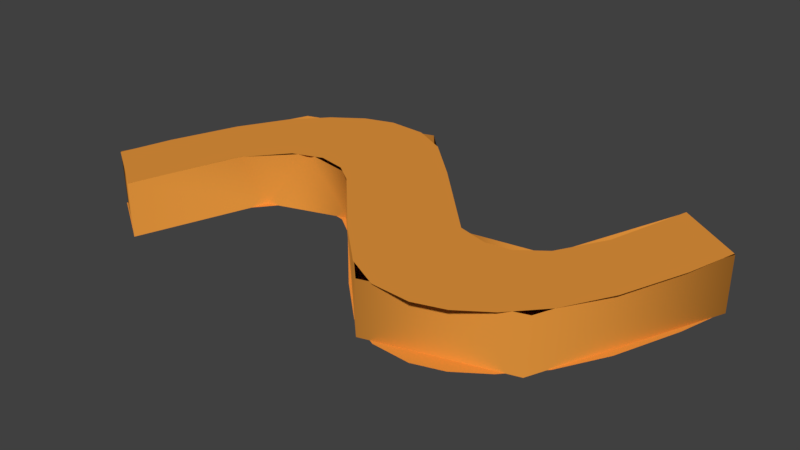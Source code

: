 # Source: tilde.blend  (saved by Blender 2.79.0; exported with 4.5.12 LTS)
import bpy
from mathutils import Matrix  # noqa: F401  (used for matrix-valued properties, if any)

bpy.ops.wm.read_factory_settings(use_empty=True)
scene = bpy.context.scene
scene.name = 'Scene'

# ---- collections
col_collection_1 = bpy.data.collections.new('Collection 1'); scene.collection.children.link(col_collection_1)

# ---- materials (node trees are filled in below, after node groups)
mat_material_001 = bpy.data.materials.new('Material.001')
mat_material_001.alpha_threshold = 0.0
mat_material_001.use_transparent_shadow = False
mat_material_001.diffuse_color = (0.8, 0.3085, 0.04656, 1.0)
mat_material_001.roughness = 0.5

# ---- material node trees

# ---- world
world_world = bpy.data.worlds.new('World'); scene.world = world_world
world_world.color = (0.05088, 0.05088, 0.05088)
world_world.use_sun_shadow = False
world_world.sun_shadow_jitter_overblur = 0.0
world_world.cycles.sampling_method = 'MANUAL'

# ---- meshes
me_cutext = bpy.data.meshes.new('CUText')
me_cutext.from_pydata([(-0.03885, -0.01685, 0.01), (-0.0507, -0.01177, 0.01), (-0.0481, -0.005355, 0.01), (-0.0436, 0.002771, 0.01), (-0.03872, 0.008639, 0.01), (-0.03321, 0.0127, 0.01), (-0.02768, 0.01528, 0.01), (-0.02216, 0.01647, 0.01), (-0.01492, 0.0162, 0.01), (-0.008367, 0.01395, 0.01), (-8.865e-05, 0.008637, 0.01), (0.01427, -0.001433, 0.01), (0.01993, -0.002508, 0.01), (0.02449, -0.002081, 0.01), (0.02931, 0.000346, 0.01), (0.03423, 0.006202, 0.01), (0.03873, 0.01696, 0.01), (0.0507, 0.01154, 0.01), (0.0481, 0.005131, 0.01), (0.0436, -0.002966, 0.01), (0.03872, -0.008777, 0.01), (0.03321, -0.01277, 0.01), (0.02768, -0.0153, 0.01), (0.02216, -0.01647, 0.01), (0.01492, -0.0162, 0.01), (0.008367, -0.01395, 0.01), (0.0004782, -0.008941, 0.01), (-0.01169, -0.0001111, 0.01), (-0.01572, 0.001844, 0.01), (-0.02094, 0.002549, 0.01), (-0.02661, 0.001158, 0.01), (-0.03271, -0.003767, 0.01), (-0.03885, -0.01685, -0.01), (-0.0507, -0.01177, -0.01), (-0.0481, -0.005355, -0.01), (-0.0436, 0.002771, -0.01), (-0.03872, 0.008639, -0.01), (-0.03321, 0.0127, -0.01), (-0.02768, 0.01528, -0.01), (-0.02216, 0.01647, -0.01), (-0.01492, 0.0162, -0.01), (-0.008367, 0.01395, -0.01), (-8.865e-05, 0.008637, -0.01), (0.01182, 3.836e-05, -0.01), (0.01572, -0.001844, -0.01), (0.01993, -0.002508, -0.01), (0.02449, -0.002081, -0.01), (0.02931, 0.000346, -0.01), (0.03423, 0.006202, -0.01), (0.03873, 0.01696, -0.01), (0.0507, 0.01154, -0.01), (0.0481, 0.005131, -0.01), (0.0436, -0.002966, -0.01), (0.03872, -0.008777, -0.01), (0.03321, -0.01277, -0.01), (0.02768, -0.0153, -0.01), (0.02216, -0.01647, -0.01), (0.01492, -0.0162, -0.01), (0.008367, -0.01395, -0.01), (0.0004782, -0.008941, -0.01), (-0.01169, -0.0001111, -0.01), (-0.01572, 0.001844, -0.01), (-0.02094, 0.002549, -0.01), (-0.02661, 0.001158, -0.01), (-0.03271, -0.003767, -0.01), (-0.03884, -0.01688, -0.01), (-0.03885, -0.01681, 0.01), (-0.05091, -0.01148, -0.01), (-0.05092, -0.0116, 0.01), (-0.03669, 0.0115, -0.01), (-0.03713, 0.01116, 0.01), (-0.01131, 0.01624, -0.01), (-0.01221, 0.01644, 0.01), (0.01478, -0.002034, 0.01), (0.01576, -0.002221, -0.01), (0.02707, -0.001415, -0.01), (0.02944, -0.0005103, 0.01), (0.03846, 0.01416, -0.01), (0.0388, 0.01683, 0.01), (0.05091, 0.01124, -0.01), (0.05092, 0.01137, 0.01), (0.03677, -0.01155, -0.01), (0.0372, -0.01122, 0.01), (0.0119, -0.01632, -0.01), (0.01218, -0.01643, 0.01), (-0.01557, 0.002461, -0.01), (-0.01321, 0.00106, 0.01), (-0.02412, 0.002389, 0.01), (-0.03053, -0.0008206, -0.01), (-0.03261, -0.003631, 0.01)], [], [(6, 8, 7), (6, 9, 8), (5, 9, 6), (15, 17, 16), (15, 18, 17), (5, 10, 9), (4, 10, 5), (3, 10, 4), (29, 10, 3), (14, 18, 15), (28, 10, 29), (3, 30, 29), (14, 19, 18), (28, 11, 10), (27, 11, 28), (2, 30, 3), (65, 66, 68, 67), (2, 31, 30), (13, 19, 14), (26, 11, 27), (26, 12, 11), (12, 19, 13), (26, 19, 12), (26, 20, 19), (2, 0, 31), (1, 0, 2), (26, 21, 20), (25, 21, 26), (25, 22, 21), (24, 22, 25), (24, 23, 22), (40, 38, 39), (41, 38, 40), (41, 37, 38), (50, 48, 49), (51, 48, 50), (42, 37, 41), (42, 36, 37), (42, 35, 36), (42, 62, 35), (51, 47, 48), (42, 61, 62), (63, 35, 62), (52, 47, 51), (43, 61, 42), (43, 60, 61), (63, 34, 35), (44, 60, 43), (64, 34, 63), (52, 46, 47), (44, 59, 60), (45, 59, 44), (52, 45, 46), (52, 59, 45), (53, 59, 52), (32, 34, 64), (32, 33, 34), (54, 59, 53), (54, 58, 59), (55, 58, 54), (55, 57, 58), (56, 57, 55), (73, 71, 72), (78, 77, 76), (87, 85, 86), (89, 88, 87), (67, 68, 70, 69), (69, 70, 72, 71), (74, 73, 76, 75), (73, 74, 71), (77, 78, 80, 79), (76, 77, 75), (79, 80, 82, 81), (81, 82, 84, 83), (83, 84, 86, 85), (88, 89, 66, 65), (87, 88, 85)])
me_cutext.polygons.foreach_set('use_smooth', [0, 0, 0, 0, 0, 0, 0, 0, 0, 0, 0, 0, 0, 0, 0, 0, 1, 0, 0, 0, 0, 0, 0, 0, 0, 0, 0, 0, 0, 0, 0, 0, 0, 0, 0, 0, 0, 0, 0, 0, 0, 0, 0, 0, 0, 0, 0, 0, 0, 0, 0, 0, 0, 0, 0, 0, 0, 0, 0, 0, 0, 0, 1, 1, 1, 1, 1, 1, 1, 1, 1, 1, 1, 1, 1, 1, 1])
_uv = me_cutext.uv_layers.new(name='UVMap')
_uv.uv.foreach_set('vector', [0.0, 0.0, 1.0, 0.0, 1.0, 1.0, 0.0, 0.0, 1.0, 0.0, 1.0, 1.0, 0.0, 0.0, 1.0, 0.0, 1.0, 1.0, 0.0, 0.0, 1.0, 0.0, 1.0, 1.0, 0.0, 0.0, 1.0, 0.0, 1.0, 1.0, 0.0, 0.0, 1.0, 0.0, 1.0, 1.0, 0.0, 0.0, 1.0, 0.0, 1.0, 1.0, 0.0, 0.0, 1.0, 0.0, 1.0, 1.0, 0.0, 0.0, 1.0, 0.0, 1.0, 1.0, 0.0, 0.0, 1.0, 0.0, 1.0, 1.0, 0.0, 0.0, 1.0, 0.0, 1.0, 1.0, 0.0, 0.0, 1.0, 0.0, 1.0, 1.0, 0.0, 0.0, 1.0, 0.0, 1.0, 1.0, 0.0, 0.0, 1.0, 0.0, 1.0, 1.0, 0.0, 0.0, 1.0, 0.0, 1.0, 1.0, 0.0, 0.0, 1.0, 0.0, 1.0, 1.0, 0.0, 0.0, 1.0, 0.0, 1.0, 1.0, 0.0, 1.0, 0.0, 0.0, 1.0, 0.0, 1.0, 1.0, 0.0, 0.0, 1.0, 0.0, 1.0, 1.0, 0.0, 0.0, 1.0, 0.0, 1.0, 1.0, 0.0, 0.0, 1.0, 0.0, 1.0, 1.0, 0.0, 0.0, 1.0, 0.0, 1.0, 1.0, 0.0, 0.0, 1.0, 0.0, 1.0, 1.0, 0.0, 0.0, 1.0, 0.0, 1.0, 1.0, 0.0, 0.0, 1.0, 0.0, 1.0, 1.0, 0.0, 0.0, 1.0, 0.0, 1.0, 1.0, 0.0, 0.0, 1.0, 0.0, 1.0, 1.0, 0.0, 0.0, 1.0, 0.0, 1.0, 1.0, 0.0, 0.0, 1.0, 0.0, 1.0, 1.0, 0.0, 0.0, 1.0, 0.0, 1.0, 1.0, 0.0, 0.0, 1.0, 0.0, 1.0, 1.0, 0.0, 0.0, 1.0, 0.0, 1.0, 1.0, 0.0, 0.0, 1.0, 0.0, 1.0, 1.0, 0.0, 0.0, 1.0, 0.0, 1.0, 1.0, 0.0, 0.0, 1.0, 0.0, 1.0, 1.0, 0.0, 0.0, 1.0, 0.0, 1.0, 1.0, 0.0, 0.0, 1.0, 0.0, 1.0, 1.0, 0.0, 0.0, 1.0, 0.0, 1.0, 1.0, 0.0, 0.0, 1.0, 0.0, 1.0, 1.0, 0.0, 0.0, 1.0, 0.0, 1.0, 1.0, 0.0, 0.0, 1.0, 0.0, 1.0, 1.0, 0.0, 0.0, 1.0, 0.0, 1.0, 1.0, 0.0, 0.0, 1.0, 0.0, 1.0, 1.0, 0.0, 0.0, 1.0, 0.0, 1.0, 1.0, 0.0, 0.0, 1.0, 0.0, 1.0, 1.0, 0.0, 0.0, 1.0, 0.0, 1.0, 1.0, 0.0, 0.0, 1.0, 0.0, 1.0, 1.0, 0.0, 0.0, 1.0, 0.0, 1.0, 1.0, 0.0, 0.0, 1.0, 0.0, 1.0, 1.0, 0.0, 0.0, 1.0, 0.0, 1.0, 1.0, 0.0, 0.0, 1.0, 0.0, 1.0, 1.0, 0.0, 0.0, 1.0, 0.0, 1.0, 1.0, 0.0, 0.0, 1.0, 0.0, 1.0, 1.0, 0.0, 0.0, 1.0, 0.0, 1.0, 1.0, 0.0, 0.0, 1.0, 0.0, 1.0, 1.0, 0.0, 0.0, 1.0, 0.0, 1.0, 1.0, 0.0, 0.0, 1.0, 0.0, 1.0, 1.0, 0.0, 0.0, 1.0, 0.0, 1.0, 1.0, 0.0, 0.0, 1.0, 0.0, 1.0, 1.0, 0.0, 0.0, 1.0, 0.0, 1.0, 1.0, 0.0, 0.0, 1.0, 0.0, 1.0, 1.0, 0.0, 0.0, 1.0, 0.0, 1.0, 1.0, 0.0, 0.0, 1.0, 0.0, 1.0, 1.0, 0.0, 0.0, 1.0, 0.0, 1.0, 1.0, 0.0, 0.0, 1.0, 0.0, 1.0, 1.0, 0.0, 0.0, 1.0, 0.0, 1.0, 1.0, 0.0, 0.0, 1.0, 0.0, 1.0, 1.0, 0.0, 1.0, 0.0, 0.0, 1.0, 0.0, 1.0, 1.0, 0.0, 1.0, 0.0, 0.0, 1.0, 0.0, 1.0, 1.0, 0.0, 1.0, 0.0, 0.0, 1.0, 0.0, 1.0, 1.0, 0.0, 0.0, 1.0, 0.0, 1.0, 1.0, 0.0, 1.0, 0.0, 0.0, 1.0, 0.0, 1.0, 1.0, 0.0, 0.0, 1.0, 0.0, 1.0, 1.0, 0.0, 1.0, 0.0, 0.0, 1.0, 0.0, 1.0, 1.0, 0.0, 1.0, 0.0, 0.0, 1.0, 0.0, 1.0, 1.0, 0.0, 1.0, 0.0, 0.0, 1.0, 0.0, 1.0, 1.0, 0.0, 1.0, 0.0, 0.0, 1.0, 0.0, 1.0, 1.0])
me_cutext.materials.append(mat_material_001)
me_cutext.use_remesh_preserve_volume = False
me_cutext.use_remesh_preserve_attributes = False
me_cutext.use_mirror_vertex_groups = False
me_cutext.update()

# ---- objects
ob_text = bpy.data.objects.new('Text', me_cutext)

# ---- transforms, parenting, visibility, modifiers, constraints
ob_text.location = (0.0, 0.0, 0.0)
ob_text.scale = (9.862, 14.73, 5.0)
ob_text.lineart.crease_threshold = 0.0

# ---- collection membership
col_collection_1.objects.link(ob_text)

# ---- scene / render settings (as saved in the file)
scene.frame_start = 1; scene.frame_end = 250; scene.frame_set(1)
scene.render.engine = 'BLENDER_EEVEE_NEXT'
scene.render.resolution_percentage = 50
scene.render.dither_intensity = 0.0
scene.cycles.use_denoising = False
scene.cycles.samples = 128
scene.cycles.sampling_pattern = 'TABULATED_SOBOL'
scene.cycles.use_adaptive_sampling = False
scene.cycles.use_light_tree = False
scene.cycles.blur_glossy = 0.0
scene.cycles.sample_clamp_indirect = 0.0
scene.view_settings.view_transform = 'Standard'
bpy.context.view_layer.update()

# ---- added for rendering (the .blend has no active camera and no usable light): camera, sun
cam_auto = bpy.data.cameras.new('AutoCamera')
cam_auto.lens = 50.0
cam_auto.sensor_width = 36.0
cam_auto.clip_end = 1000.0
ob_auto_camera = bpy.data.objects.new('AutoCamera', cam_auto)
scene.collection.objects.link(ob_auto_camera)
ob_auto_camera.location = (1.04141, -1.24909, 0.833129)
ob_auto_camera.rotation_euler = (1.09748, -7.21219e-08, 0.694738)
scene.camera = ob_auto_camera
light_auto_sun = bpy.data.lights.new('AutoSun', 'SUN')
light_auto_sun.energy = 3.0
light_auto_sun.angle = 0.0523599
ob_auto_sun = bpy.data.objects.new('AutoSun', light_auto_sun)
scene.collection.objects.link(ob_auto_sun)
ob_auto_sun.rotation_euler = (0.872665, 0.174533, 0.523599)
bpy.context.view_layer.update()
